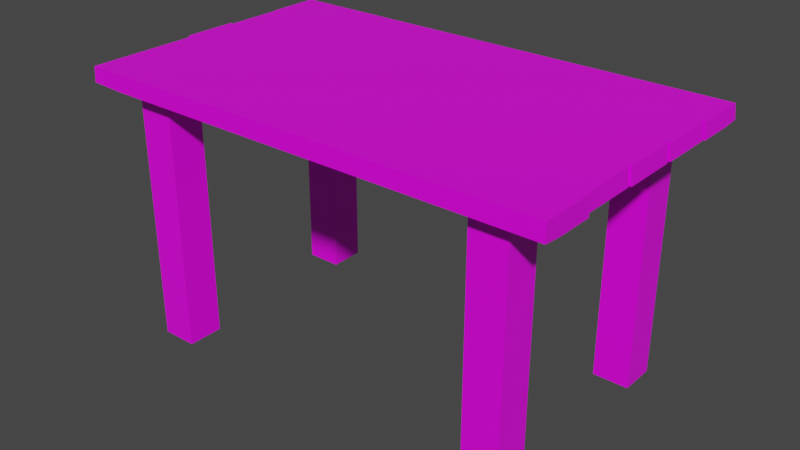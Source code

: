 # Source: Destruction_Model_Table.blend  (saved by Blender 2.83.18; exported with 4.5.12 LTS)
import bpy
from mathutils import Matrix  # noqa: F401  (used for matrix-valued properties, if any)

bpy.ops.wm.read_factory_settings(use_empty=True)
scene = bpy.context.scene
scene.name = 'Scene'

# ---- images (referenced by path relative to the original .blend; pixels are not part of the script)
import os
ASSET_DIR = os.environ.get("B2B_ASSET_DIR", "")  # directory of the original .blend (textures are referenced by path, not embedded)
HERE = os.path.dirname(os.path.abspath(__file__))  # packed textures are extracted next to this script under _unpacked/

def load_image(name, relpath, width, height, colorspace="sRGB"):
    """Load a texture the original file referenced (path relative to the .blend, or extracted next to this script)."""
    p = next((c for c in (os.path.join(HERE, relpath), os.path.join(ASSET_DIR, relpath)) if relpath and os.path.exists(c)), "")
    if p:
        img = bpy.data.images.load(p, check_existing=True)
        img.name = name
    else:  # same state as the original file: an image datablock whose file is absent (Cycles renders it pink)
        img = bpy.data.images.new(name, width, height)
        img.source = "FILE"
        img.filepath = "//" + (relpath or name)
    img.colorspace_settings.name = colorspace
    return img
img_destruction_table_texture_psd = load_image('Destruction_Table_Texture.psd', 'Destruction_Table_Texture.psd', 1024, 1024, 'sRGB')

# ---- materials (node trees are filled in below, after node groups)
mat_material = bpy.data.materials.new('Material')
mat_material.alpha_threshold = 0.0
mat_material.use_transparent_shadow = False
mat_material.line_color = (0.0, 0.0, 0.0, 1.0)

# ---- material node trees
mat_material.use_nodes = True; mat_material.node_tree.nodes.clear()
_N = mat_material.node_tree.nodes; _L = mat_material.node_tree.links
n0 = _N.new('ShaderNodeOutputMaterial'); n0.name = 'Material Output'; n0.location = (300, 300)
n1 = _N.new('ShaderNodeBsdfPrincipled'); n1.name = 'Principled BSDF'; n1.location = (10, 300)
n1.distribution = 'GGX'
n1.subsurface_method = 'BURLEY'
n1.inputs[2].default_value = 0.4
n1.inputs[3].default_value = 1.45
n1.inputs[27].default_value = (0.0, 0.0, 0.0, 1.0)
n1.inputs[28].default_value = 1.0
n2 = _N.new('ShaderNodeTexImage'); n2.name = 'Image Texture'; n2.location = (-280, 280)
n2.image = img_destruction_table_texture_psd
_L.new(n1.outputs[0], n0.inputs[0])
_L.new(n2.outputs[0], n1.inputs[0])
n0.is_active_output = True

# ---- world
world_world = bpy.data.worlds.new('World'); scene.world = world_world
world_world.use_nodes = True; world_world.node_tree.nodes.clear()
_N = world_world.node_tree.nodes; _L = world_world.node_tree.links
n0 = _N.new('ShaderNodeOutputWorld'); n0.name = 'World Output'; n0.location = (300, 300)
n1 = _N.new('ShaderNodeBackground'); n1.name = 'Background'; n1.location = (10, 300)
n1.inputs[0].default_value = (0.05088, 0.05088, 0.05088, 1.0)
_L.new(n1.outputs[0], n0.inputs[0])
n0.is_active_output = True
world_world.color = (0.05088, 0.05088, 0.05088)
world_world.use_sun_shadow = False
world_world.sun_shadow_jitter_overblur = 0.0

# ---- meshes
me_cube = bpy.data.meshes.new('Cube')
me_cube.from_pydata([(0.05, 0.05, 0.05), (0.05, 0.05, -0.05), (0.05, -0.05, 0.05), (0.05, -0.05, -0.05), (-0.05, 0.05, 0.05), (-0.05, 0.05, -0.05), (-0.05, -0.05, 0.05), (-0.05, -0.05, -0.05), (0.05, -0.05, 0.65), (-0.05, -0.05, 0.65), (0.05, 0.05, 0.65), (-0.05, 0.05, 0.65), (0.05, -0.05, 0.65), (-0.05, -0.05, 0.65), (0.05, 0.05, 0.65), (-0.05, 0.05, 0.65), (0.05, -0.05, 0.7), (-0.05, -0.05, 0.7), (0.05, 0.05, 0.7), (-0.05, 0.05, 0.7), (0.05, 0.05, 0.65), (0.05, -0.05, 0.65), (0.05, 0.05, 0.7), (0.05, -0.05, 0.7), (0.05, 0.05, 0.65), (0.05, -0.05, 0.65), (0.05, 0.05, 0.7), (0.05, -0.05, 0.7), (0.95, 0.05, 0.65), (0.95, -0.05, 0.65), (0.95, 0.05, 0.7), (0.95, -0.05, 0.7), (-0.1525, -0.05026, 0.6537), (-0.1525, 0.04974, 0.6537), (-0.15, -0.05, 0.7), (-0.15, 0.05, 0.7), (1.05, 0.05, 0.65), (1.05, -0.05, 0.65), (1.05, 0.05, 0.7), (1.05, -0.05, 0.7), (1.15, 0.05013, 0.6494), (1.15, -0.04987, 0.6494), (1.15, 0.05, 0.7), (1.15, -0.05, 0.7), (0.95, 0.05, 0.05), (0.95, -0.05, 0.05), (1.05, 0.05, 0.05), (1.05, -0.05, 0.05), (0.95, 0.05, -0.05), (0.95, -0.05, -0.05), (1.05, 0.05, -0.05), (1.05, -0.05, -0.05), (0.05122, -0.1017, 0.6543), (-0.04878, -0.1017, 0.6543), (0.05, -0.1, 0.7), (-0.05, -0.1, 0.7), (0.05, -0.1, 0.7), (0.05122, -0.1017, 0.6543), (0.95, -0.1, 0.7), (0.9512, -0.1017, 0.6543), (-0.1512, -0.102, 0.658), (-0.15, -0.1, 0.7), (1.05, -0.1, 0.7), (1.051, -0.1017, 0.6543), (1.15, -0.1, 0.7), (1.151, -0.1017, 0.6543), (-0.05, 0.05, 0.65), (0.05, 0.05, 0.65), (-0.05, 0.05, 0.7), (0.05, 0.05, 0.7), (0.05, 0.05, 0.7), (0.05, 0.05, 0.65), (0.95, 0.05, 0.7), (0.95, 0.05, 0.65), (-0.15, 0.05, 0.65), (-0.15, 0.05, 0.7), (1.05, 0.05, 0.7), (1.05, 0.05, 0.65), (1.15, 0.05, 0.7), (1.15, 0.05, 0.65), (-0.05, 0.05, 0.65), (0.05, 0.05, 0.65), (-0.05, 0.05, 0.7), (0.05, 0.05, 0.7), (0.05, 0.05, 0.7), (0.05, 0.05, 0.65), (0.95, 0.05, 0.7), (0.95, 0.05, 0.65), (-0.15, 0.05, 0.65), (-0.15, 0.05, 0.7), (1.05, 0.05, 0.7), (1.05, 0.05, 0.65), (1.15, 0.05, 0.7), (1.15, 0.05, 0.65), (-0.05, 0.055, 0.65), (0.05, 0.055, 0.65), (-0.05, 0.055, 0.7), (0.05, 0.055, 0.7), (0.05, 0.055, 0.7), (0.05, 0.055, 0.65), (0.95, 0.055, 0.7), (0.95, 0.055, 0.65), (-0.1514, 0.05485, 0.6521), (-0.15, 0.055, 0.7), (1.05, 0.055, 0.7), (1.05, 0.055, 0.65), (1.15, 0.055, 0.7), (1.153, 0.05499, 0.6556), (-0.05, 0.205, 0.65), (0.05, 0.205, 0.65), (-0.05, 0.205, 0.7), (0.05, 0.205, 0.7), (0.05, 0.205, 0.7), (0.05, 0.205, 0.65), (0.95, 0.205, 0.7), (0.95, 0.205, 0.65), (-0.1514, 0.2049, 0.6521), (-0.15, 0.205, 0.7), (1.05, 0.205, 0.7), (1.05, 0.205, 0.65), (1.15, 0.205, 0.7), (1.153, 0.205, 0.6556), (-0.05, 0.21, 0.65), (0.05, 0.21, 0.65), (-0.05, 0.21, 0.7), (0.05, 0.21, 0.7), (0.05, 0.21, 0.7), (0.05, 0.21, 0.65), (0.95, 0.21, 0.7), (0.95, 0.21, 0.65), (-0.1517, 0.2098, 0.6526), (-0.15, 0.21, 0.7), (1.05, 0.21, 0.7), (1.05, 0.21, 0.65), (1.15, 0.21, 0.7), (1.154, 0.211, 0.6558), (-0.05, 0.36, 0.65), (0.05, 0.36, 0.65), (-0.05, 0.36, 0.7), (0.05, 0.36, 0.7), (0.05, 0.36, 0.7), (0.05, 0.36, 0.65), (0.95, 0.36, 0.7), (0.95, 0.36, 0.65), (-0.1517, 0.3598, 0.6526), (-0.15, 0.36, 0.7), (1.05, 0.36, 0.7), (1.05, 0.36, 0.65), (1.15, 0.36, 0.7), (1.154, 0.361, 0.6558), (-0.05, 0.365, 0.65), (0.05, 0.365, 0.65), (-0.05, 0.365, 0.7), (0.05, 0.365, 0.7), (0.05, 0.365, 0.7), (0.05, 0.365, 0.65), (0.95, 0.365, 0.7), (0.95, 0.365, 0.65), (-0.1517, 0.3649, 0.6526), (-0.15, 0.365, 0.7), (1.05, 0.365, 0.7), (1.05, 0.365, 0.65), (1.15, 0.365, 0.7), (1.155, 0.3658, 0.6585), (-0.05, 0.515, 0.65), (0.05, 0.515, 0.65), (-0.05, 0.515, 0.7), (0.05, 0.515, 0.7), (0.05, 0.515, 0.7), (0.05, 0.515, 0.65), (0.95, 0.515, 0.7), (0.95, 0.515, 0.65), (-0.1517, 0.5149, 0.6526), (-0.15, 0.515, 0.7), (1.05, 0.515, 0.7), (1.05, 0.515, 0.65), (1.15, 0.515, 0.7), (1.155, 0.5158, 0.6585), (-0.05, 0.52, 0.65), (0.05, 0.52, 0.65), (-0.05, 0.52, 0.7), (0.05, 0.52, 0.7), (0.05, 0.52, 0.7), (0.05, 0.52, 0.65), (0.95, 0.52, 0.7), (0.95, 0.52, 0.65), (-0.1523, 0.5199, 0.6535), (-0.15, 0.52, 0.7), (1.05, 0.52, 0.7), (1.05, 0.52, 0.65), (1.15, 0.52, 0.7), (1.155, 0.5202, 0.6579), (-0.05, 0.62, 0.65), (0.05, 0.62, 0.65), (-0.05, 0.62, 0.7), (0.05, 0.62, 0.7), (0.05, 0.62, 0.7), (0.05, 0.62, 0.65), (0.95, 0.62, 0.7), (0.95, 0.62, 0.65), (-0.1523, 0.6199, 0.6535), (-0.15, 0.62, 0.7), (1.05, 0.62, 0.7), (1.05, 0.62, 0.65), (1.15, 0.62, 0.7), (1.155, 0.6202, 0.6579), (-0.05098, 0.6717, 0.6524), (0.04902, 0.6717, 0.6524), (-0.05, 0.67, 0.7), (0.05, 0.67, 0.7), (0.05, 0.67, 0.7), (0.04902, 0.6717, 0.6524), (0.95, 0.67, 0.7), (0.949, 0.6717, 0.6524), (-0.1533, 0.6716, 0.6559), (-0.15, 0.67, 0.7), (1.05, 0.67, 0.7), (1.049, 0.6717, 0.6524), (1.15, 0.67, 0.7), (1.154, 0.6719, 0.6603), (-0.05, 0.52, 0.05), (0.05, 0.52, 0.05), (-0.05, 0.62, 0.05), (0.05, 0.62, 0.05), (-0.05, 0.52, -0.05), (0.05, 0.52, -0.05), (-0.05, 0.62, -0.05), (0.05, 0.62, -0.05), (1.05, 0.52, 0.05), (0.95, 0.52, 0.05), (1.05, 0.62, 0.05), (0.95, 0.62, 0.05), (1.05, 0.52, -0.05), (0.95, 0.52, -0.05), (1.05, 0.62, -0.05), (0.95, 0.62, -0.05), (1.16, -0.05, 0.7), (1.16, -0.1, 0.7), (1.16, 0.05013, 0.6494), (1.16, -0.04987, 0.6494), (1.16, 0.05, 0.7), (1.161, -0.1017, 0.6543), (1.153, 0.055, 0.7), (1.156, 0.05499, 0.6556), (1.153, 0.205, 0.7), (1.156, 0.205, 0.6556), (1.16, 0.361, 0.6558), (1.16, 0.211, 0.6558), (1.156, 0.21, 0.7), (1.156, 0.36, 0.7), (1.158, 0.365, 0.7), (1.164, 0.3658, 0.6585), (1.158, 0.515, 0.7), (1.164, 0.5158, 0.6585), (1.162, 0.52, 0.7), (1.162, 0.62, 0.7), (1.167, 0.5202, 0.6579), (1.167, 0.6202, 0.6579), (1.162, 0.67, 0.7), (1.166, 0.6719, 0.6603), (-0.1611, 0.52, 0.7), (-0.1611, 0.62, 0.7), (-0.1635, 0.5199, 0.6535), (-0.1611, 0.67, 0.7), (-0.1635, 0.6199, 0.6535), (-0.1645, 0.6716, 0.6559), (-0.1597, 0.3649, 0.6526), (-0.158, 0.365, 0.7), (-0.1597, 0.5149, 0.6526), (-0.158, 0.515, 0.7), (-0.1697, 0.2098, 0.6526), (-0.1697, 0.3598, 0.6526), (-0.168, 0.21, 0.7), (-0.168, 0.36, 0.7), (-0.1577, 0.05485, 0.6521), (-0.1563, 0.055, 0.7), (-0.1577, 0.2049, 0.6521), (-0.1563, 0.205, 0.7), (-0.1589, -0.05026, 0.6537), (-0.1589, 0.04974, 0.6537), (-0.1565, -0.05, 0.7), (-0.1565, 0.05, 0.7), (-0.1577, -0.102, 0.658), (-0.1565, -0.1, 0.7), (0.04831, 0.03476, 0.6345), (0.05, -0.03815, 0.6345), (0.9483, 0.03476, 0.6345), (0.95, -0.03815, 0.6345), (-0.03647, 0.05002, 0.6393), (0.03166, 0.0502, 0.6395), (-0.03647, 0.05502, 0.6393), (0.03166, 0.0552, 0.6395), (-0.03647, 0.205, 0.6393), (0.03166, 0.2052, 0.6395), (-0.03647, 0.21, 0.6393), (0.03166, 0.2102, 0.6395), (-0.03647, 0.36, 0.6393), (0.03166, 0.3602, 0.6395), (0.03166, 0.3652, 0.6395), (-0.03647, 0.365, 0.6393), (-0.03647, 0.515, 0.6393), (0.03166, 0.5152, 0.6395), (-0.03647, 0.52, 0.6393), (0.03166, 0.5202, 0.6395), (0.9541, 0.5412, 0.6381), (0.05409, 0.5412, 0.6381), (0.9522, 0.5984, 0.6357), (0.05216, 0.5984, 0.6357), (1.039, 0.05081, 0.6332), (0.9659, 0.04971, 0.6352), (1.039, 0.2058, 0.6332), (1.039, 0.05581, 0.6332), (0.9659, 0.05471, 0.6352), (0.9659, 0.2047, 0.6352), (0.9659, 0.2097, 0.6352), (1.039, 0.2108, 0.6332), (1.039, 0.3608, 0.6332), (0.9659, 0.3597, 0.6352), (0.9659, 0.3647, 0.6352), (0.9659, 0.5147, 0.6352), (1.039, 0.3658, 0.6332), (1.039, 0.5158, 0.6332), (1.039, 0.5208, 0.6332), (0.9659, 0.5197, 0.6352)], [], [(0, 4, 11, 10), (3, 2, 6, 7), (7, 6, 4, 5), (5, 1, 3, 7), (1, 0, 2, 3), (5, 4, 0, 1), (9, 8, 12, 13), (6, 2, 8, 9), (4, 6, 9, 11), (2, 0, 10, 8), (38, 42, 78, 76), (10, 11, 15, 14), (8, 10, 14, 12), (11, 9, 13, 15), (18, 19, 17, 16), (16, 12, 21, 23), (35, 19, 68, 75), (17, 34, 61, 55), (23, 21, 25, 27), (12, 14, 20, 21), (14, 18, 22, 20), (18, 16, 23, 22), (26, 27, 31, 30), (22, 23, 27, 26), (20, 22, 26, 24), (21, 20, 24, 25), (30, 38, 76, 72), (26, 30, 72, 70), (28, 29, 287, 286), (16, 17, 55, 54), (34, 35, 281, 280), (17, 19, 35, 34), (13, 12, 52, 53), (15, 13, 32, 33), (15, 33, 74, 66), (29, 28, 44, 45), (41, 40, 238, 239), (30, 31, 39, 38), (40, 42, 240, 238), (37, 36, 40, 41), (12, 16, 54, 52), (38, 39, 43, 42), (47, 45, 49, 51), (37, 29, 45, 47), (36, 37, 47, 46), (28, 36, 46, 44), (49, 48, 50, 51), (46, 47, 51, 50), (44, 46, 50, 48), (45, 44, 48, 49), (53, 52, 54, 55), (56, 57, 59, 58), (53, 55, 61, 60), (58, 59, 63, 62), (62, 63, 65, 64), (25, 29, 59, 57), (29, 37, 63, 59), (32, 13, 53, 60), (37, 41, 65, 63), (39, 31, 58, 62), (43, 39, 62, 64), (27, 25, 57, 56), (61, 34, 280, 283), (31, 27, 56, 58), (77, 73, 87, 91), (72, 76, 90, 86), (71, 70, 84, 85), (69, 67, 81, 83), (75, 68, 82, 89), (28, 24, 71, 73), (36, 28, 73, 77), (40, 36, 77, 79), (14, 15, 66, 67), (19, 18, 69, 68), (24, 26, 70, 71), (33, 35, 75, 74), (18, 14, 67, 69), (42, 40, 79, 78), (92, 93, 107, 106), (84, 86, 100, 98), (175, 161, 320, 321), (86, 90, 104, 100), (85, 84, 98, 99), (70, 72, 86, 84), (78, 79, 93, 92), (73, 71, 85, 87), (67, 66, 80, 81), (76, 78, 92, 90), (74, 75, 89, 88), (68, 69, 83, 82), (79, 77, 91, 93), (66, 74, 88, 80), (137, 123, 295, 297), (101, 99, 113, 115), (107, 121, 245, 243), (98, 100, 114, 112), (147, 133, 315, 316), (87, 85, 99, 101), (165, 151, 298, 301), (90, 92, 106, 104), (88, 89, 103, 102), (82, 83, 97, 96), (93, 91, 105, 107), (80, 88, 102, 94), (89, 82, 96, 103), (83, 81, 95, 97), (110, 111, 125, 124), (116, 117, 131, 130), (118, 120, 134, 132), (80, 94, 290, 288), (115, 113, 127, 129), (104, 106, 120, 118), (116, 102, 274, 276), (96, 97, 111, 110), (107, 105, 119, 121), (94, 102, 116, 108), (103, 96, 110, 117), (97, 95, 109, 111), (99, 98, 112, 113), (100, 104, 118, 114), (127, 126, 140, 141), (125, 123, 137, 139), (131, 124, 138, 145), (122, 130, 144, 136), (135, 133, 147, 149), (121, 119, 133, 135), (108, 116, 130, 122), (117, 110, 124, 131), (111, 109, 123, 125), (113, 112, 126, 127), (114, 118, 132, 128), (161, 147, 316, 320), (112, 114, 128, 126), (120, 121, 135, 134), (140, 142, 156, 154), (91, 87, 309, 308), (142, 146, 160, 156), (141, 140, 154, 155), (139, 137, 151, 153), (128, 132, 146, 142), (129, 143, 317, 314), (126, 128, 142, 140), (134, 135, 247, 248), (129, 127, 141, 143), (150, 164, 300, 299), (132, 134, 148, 146), (145, 144, 271, 273), (124, 125, 139, 138), (157, 155, 169, 171), (177, 176, 252, 253), (154, 156, 170, 168), (143, 157, 318, 317), (156, 160, 174, 170), (148, 149, 163, 162), (143, 141, 155, 157), (123, 109, 293, 295), (146, 148, 162, 160), (144, 145, 159, 158), (138, 139, 153, 152), (149, 147, 161, 163), (136, 144, 158, 150), (145, 138, 152, 159), (174, 176, 190, 188), (151, 137, 297, 298), (171, 169, 183, 185), (176, 177, 191, 190), (168, 170, 184, 182), (109, 95, 291, 293), (160, 162, 176, 174), (172, 158, 266, 268), (152, 153, 167, 166), (163, 161, 175, 177), (150, 158, 172, 164), (159, 152, 166, 173), (153, 151, 165, 167), (155, 154, 168, 169), (178, 186, 200, 192), (191, 189, 203, 205), (180, 181, 195, 194), (186, 187, 260, 262), (188, 190, 204, 202), (172, 173, 187, 186), (166, 167, 181, 180), (177, 175, 189, 191), (164, 172, 186, 178), (173, 166, 180, 187), (167, 165, 179, 181), (169, 168, 182, 183), (170, 174, 188, 184), (133, 119, 310, 315), (203, 199, 213, 217), (198, 202, 216, 212), (197, 196, 210, 211), (195, 193, 207, 209), (201, 194, 208, 215), (187, 180, 194, 201), (181, 179, 193, 195), (183, 182, 196, 197), (184, 188, 202, 198), (199, 203, 230, 231), (182, 184, 198, 196), (219, 218, 258, 259), (197, 199, 306, 307), (192, 193, 223, 222), (207, 206, 208, 209), (208, 206, 214, 215), (213, 212, 216, 217), (211, 210, 212, 213), (217, 216, 218, 219), (196, 198, 212, 210), (218, 204, 255, 258), (199, 197, 211, 213), (193, 192, 206, 207), (202, 204, 218, 216), (200, 186, 262, 264), (194, 195, 209, 208), (205, 203, 217, 219), (192, 200, 214, 206), (223, 221, 225, 227), (178, 192, 222, 220), (179, 178, 220, 221), (193, 179, 221, 223), (225, 224, 226, 227), (222, 223, 227, 226), (220, 222, 226, 224), (221, 220, 224, 225), (228, 229, 233, 232), (203, 189, 228, 230), (189, 185, 229, 228), (185, 199, 231, 229), (232, 233, 235, 234), (229, 231, 235, 233), (231, 230, 234, 235), (230, 228, 232, 234), (239, 236, 237, 241), (239, 238, 240, 236), (64, 65, 241, 237), (43, 64, 237, 236), (42, 43, 236, 240), (65, 41, 239, 241), (242, 243, 245, 244), (121, 120, 244, 245), (106, 107, 243, 242), (120, 106, 242, 244), (248, 247, 246, 249), (148, 134, 248, 249), (149, 148, 249, 246), (135, 149, 246, 247), (250, 251, 253, 252), (162, 163, 251, 250), (163, 177, 253, 251), (176, 162, 250, 252), (254, 256, 257, 255), (255, 257, 259, 258), (204, 190, 254, 255), (191, 205, 257, 256), (205, 219, 259, 257), (190, 191, 256, 254), (262, 260, 261, 264), (264, 261, 263, 265), (214, 200, 264, 265), (187, 201, 261, 260), (201, 215, 263, 261), (215, 214, 265, 263), (266, 267, 269, 268), (173, 172, 268, 269), (158, 159, 267, 266), (159, 173, 269, 267), (270, 272, 273, 271), (131, 145, 273, 272), (130, 131, 272, 270), (144, 130, 270, 271), (274, 275, 277, 276), (117, 116, 276, 277), (102, 103, 275, 274), (103, 117, 277, 275), (279, 278, 280, 281), (280, 278, 282, 283), (60, 61, 283, 282), (35, 33, 279, 281), (33, 32, 278, 279), (32, 60, 282, 278), (285, 284, 286, 287), (29, 25, 285, 287), (25, 24, 284, 285), (24, 28, 286, 284), (291, 290, 292, 293), (289, 288, 290, 291), (293, 292, 294, 295), (295, 294, 296, 297), (297, 296, 299, 298), (301, 300, 302, 303), (298, 299, 300, 301), (108, 122, 294, 292), (95, 81, 289, 291), (81, 80, 288, 289), (136, 150, 299, 296), (164, 178, 302, 300), (179, 165, 301, 303), (94, 108, 292, 290), (122, 136, 296, 294), (178, 179, 303, 302), (304, 305, 307, 306), (199, 185, 304, 306), (183, 197, 307, 305), (185, 183, 305, 304), (308, 309, 312, 311), (311, 312, 313, 310), (310, 313, 314, 315), (316, 317, 318, 320), (315, 314, 317, 316), (320, 318, 319, 321), (321, 319, 323, 322), (171, 185, 323, 319), (189, 175, 321, 322), (157, 171, 319, 318), (87, 101, 312, 309), (185, 189, 322, 323), (115, 129, 314, 313), (101, 115, 313, 312), (105, 91, 308, 311), (119, 105, 311, 310)])
_uv = me_cube.uv_layers.new(name='UVMap')
_uv.uv.foreach_set('vector', [0.6605, 0.3187, 0.6101, 0.3187, 0.6101, 0.01658, 0.6605, 0.01658, 0.661, 0.4635, 0.6106, 0.4635, 0.6106, 0.4132, 0.661, 0.4132, 0.6606, 0.4132, 0.6606, 0.4635, 0.6102, 0.4635, 0.6102, 0.4132, 0.6104, 0.4116, 0.6608, 0.4116, 0.6608, 0.462, 0.6104, 0.462, 0.6595, 0.4623, 0.6092, 0.4623, 0.6092, 0.4119, 0.6595, 0.4119, 0.6591, 0.4119, 0.6591, 0.4623, 0.6088, 0.4623, 0.6088, 0.4119, 0.8446, 0.7731, 0.8446, 0.8226, 0.8438, 0.8226, 0.8438, 0.7731, 0.6595, 0.3196, 0.6091, 0.3196, 0.6091, 0.01756, 0.6595, 0.01756, 0.6605, 0.3177, 0.6101, 0.3177, 0.6101, 0.01562, 0.6605, 0.01562, 0.6604, 0.3206, 0.6101, 0.3206, 0.6101, 0.01854, 0.6604, 0.01854, 0.05507, 1.001, 0.005517, 1.001, 0.005517, 1.0, 0.05507, 1.0, 0.8438, 0.9264, 0.8438, 0.8769, 0.8446, 0.8769, 0.8446, 0.9264, 0.8446, 0.7212, 0.8446, 0.7707, 0.8438, 0.7707, 0.8438, 0.7212, 0.8438, 0.8745, 0.8438, 0.825, 0.8446, 0.825, 0.8446, 0.8745, 0.6581, 0.9006, 0.6581, 0.8502, 0.7085, 0.8502, 0.7085, 0.9006, 0.3155, 0.9727, 0.3155, 0.9974, 0.3151, 0.9974, 0.3151, 0.9727, 0.8446, 0.4618, 0.8446, 0.5113, 0.8438, 0.5113, 0.8438, 0.4618, 0.2163, 0.9727, 0.2666, 0.9727, 0.2666, 0.9979, 0.2163, 0.9979, 0.9995, 0.6754, 0.9995, 0.7002, 0.9991, 0.7002, 0.9991, 0.6754, 0.8446, 0.6693, 0.8446, 0.7188, 0.8438, 0.7188, 0.8438, 0.6693, 0.7374, 0.9578, 0.7374, 0.933, 0.7379, 0.933, 0.7379, 0.9578, 1.001, 0.7609, 0.9518, 0.7609, 0.9518, 0.76, 1.001, 0.76, 0.461, 0.005304, 0.5113, 0.005304, 0.5113, 0.4584, 0.461, 0.4584, 0.1596, 1.001, 0.1101, 1.001, 0.1101, 1.0, 0.1596, 1.0, 0.9771, 0.5113, 0.9771, 0.4865, 0.9775, 0.4865, 0.9775, 0.5113, 0.901, 0.9167, 0.901, 0.9663, 0.9002, 0.9663, 0.9002, 0.9167, 0.1078, 1.001, 0.05821, 1.001, 0.05821, 1.0, 0.1078, 1.0, 0.4515, 0.8649, 0.005517, 0.8649, 0.005517, 0.8572, 0.4515, 0.8572, 0.7766, 0.9183, 0.7766, 0.9687, 0.7688, 0.9627, 0.7687, 0.926, 0.05821, 0.9727, 0.1086, 0.9727, 0.1086, 0.9979, 0.05821, 0.9979, 0.479, 0.9933, 0.4286, 0.9933, 0.4286, 0.9901, 0.479, 0.9901, 0.2666, 0.9176, 0.2163, 0.9176, 0.2163, 0.8673, 0.2666, 0.8673, 0.929, 0.3676, 0.929, 0.3173, 0.9551, 0.3167, 0.9551, 0.367, 0.7154, 0.7722, 0.7657, 0.7724, 0.7657, 0.824, 0.7154, 0.8239, 0.4586, 0.6811, 0.4586, 0.7237, 0.4571, 0.7226, 0.4579, 0.681, 0.6091, 0.0166, 0.6594, 0.0166, 0.6594, 0.3187, 0.6091, 0.3187, 0.9968, 0.8263, 0.9968, 0.8766, 0.9917, 0.8766, 0.9917, 0.8263, 0.4538, 0.8572, 0.5041, 0.8572, 0.5041, 0.9075, 0.4538, 0.9075, 0.9888, 0.2181, 0.9888, 0.2436, 0.9838, 0.2436, 0.9838, 0.2181, 0.9748, 0.4628, 0.9748, 0.5132, 0.9245, 0.5132, 0.9245, 0.4629, 0.269, 0.9727, 0.2942, 0.9727, 0.2942, 0.9979, 0.2711, 0.9987, 0.5527, 0.8277, 0.6031, 0.8277, 0.6031, 0.8781, 0.5527, 0.8781, 0.6086, 0.4613, 0.6086, 0.4109, 0.6589, 0.4109, 0.6589, 0.4613, 0.6091, 0.01756, 0.6594, 0.01756, 0.6594, 0.3196, 0.6091, 0.3196, 0.6101, 0.01758, 0.6604, 0.01758, 0.6604, 0.3197, 0.6101, 0.3197, 0.6091, 0.0166, 0.6595, 0.0166, 0.6595, 0.3187, 0.6091, 0.3187, 0.6606, 0.4117, 0.6606, 0.462, 0.6102, 0.462, 0.6102, 0.4117, 0.6084, 0.4623, 0.6084, 0.4119, 0.6587, 0.4119, 0.6587, 0.4623, 0.6586, 0.4117, 0.6586, 0.4621, 0.6083, 0.4621, 0.6083, 0.4117, 0.6605, 0.4118, 0.6605, 0.4621, 0.6101, 0.4621, 0.6101, 0.4118, 0.9793, 0.05875, 0.9793, 0.1091, 0.9562, 0.1085, 0.9562, 0.05813, 0.5137, 0.4616, 0.5367, 0.4622, 0.5367, 0.9154, 0.5137, 0.9148, 0.3744, 0.9957, 0.3757, 0.9727, 0.426, 0.9742, 0.426, 0.9954, 0.9562, 0.1648, 0.9793, 0.1654, 0.9793, 0.2157, 0.9562, 0.2151, 0.9562, 0.1114, 0.9793, 0.1121, 0.9793, 0.1624, 0.9562, 0.1618, 0.8474, 0.459, 0.8474, 0.00592, 0.8735, 0.005304, 0.8735, 0.4584, 0.929, 0.3143, 0.929, 0.264, 0.9551, 0.2633, 0.9551, 0.3137, 0.7863, 0.9009, 0.7863, 0.8492, 0.8125, 0.8488, 0.8125, 0.9004, 0.9508, 0.828, 0.9508, 0.8782, 0.9245, 0.8789, 0.9246, 0.8286, 0.6054, 0.9556, 0.6558, 0.9556, 0.6558, 0.9808, 0.6054, 0.9808, 0.7789, 0.971, 0.8293, 0.971, 0.8293, 0.9962, 0.7789, 0.9962, 0.372, 0.9987, 0.3469, 0.9987, 0.349, 0.9727, 0.372, 0.9735, 0.2942, 0.8269, 0.269, 0.8269, 0.269, 0.8236, 0.2942, 0.8236, 0.005517, 0.8296, 0.4586, 0.8296, 0.4586, 0.8548, 0.005517, 0.8548, 0.9043, 0.9998, 0.9538, 0.9998, 0.9538, 1.001, 0.9043, 1.001, 0.7626, 1.001, 0.7131, 1.001, 0.7131, 1.0, 0.7626, 1.0, 0.5245, 0.9425, 0.5245, 0.9177, 0.5249, 0.9177, 0.5249, 0.9425, 0.7379, 0.9601, 0.7379, 0.9849, 0.7374, 0.9849, 0.7374, 0.9601, 0.8446, 0.5136, 0.8446, 0.5632, 0.8438, 0.5632, 0.8438, 0.5136, 0.9266, 0.005304, 0.9266, 0.4512, 0.9189, 0.4512, 0.9189, 0.005304, 0.8438, 0.667, 0.8438, 0.6174, 0.8446, 0.6174, 0.8446, 0.667, 0.5245, 0.9665, 0.5245, 0.9448, 0.5249, 0.9448, 0.5249, 0.9665, 0.7122, 0.9516, 0.7122, 0.9021, 0.713, 0.9021, 0.713, 0.9516, 0.162, 1.0, 0.2115, 1.0, 0.2115, 1.001, 0.162, 1.001, 0.9774, 0.3661, 0.9774, 0.3414, 0.9778, 0.3414, 0.9778, 0.3661, 0.8126, 0.6865, 0.8133, 0.6661, 0.8137, 0.6661, 0.8137, 0.6881, 0.8437, 0.9536, 0.8437, 0.9784, 0.8433, 0.9784, 0.8433, 0.9536, 0.2977, 0.7503, 0.2977, 0.7605, 0.2976, 0.7604, 0.2976, 0.7503, 0.7665, 0.2112, 0.7665, 0.2364, 0.7634, 0.2336, 0.7639, 0.2112, 0.765, 0.01711, 0.765, 0.2728, 0.7605, 0.2728, 0.7605, 0.01714, 0.698, 0.3547, 0.698, 0.2792, 0.708, 0.2796, 0.708, 0.3551, 0.7719, 0.1857, 0.7719, 0.236, 0.7694, 0.236, 0.7694, 0.1857, 0.9975, 0.1612, 0.9975, 0.136, 1.0, 0.136, 1.0, 0.1612, 0.9121, 0.4628, 0.9121, 0.9087, 0.9043, 0.9087, 0.9043, 0.4628, 0.9006, 0.9686, 0.9006, 0.9934, 0.9002, 0.9934, 0.9002, 0.9686, 0.9222, 0.4628, 0.9222, 0.9087, 0.9144, 0.9087, 0.9144, 0.4628, 0.7122, 0.8997, 0.7122, 0.8502, 0.713, 0.8502, 0.713, 0.8997, 0.8134, 0.6142, 0.8134, 0.6637, 0.8126, 0.6637, 0.8126, 0.6142, 0.9891, 0.4479, 0.9891, 0.4231, 0.9895, 0.4231, 0.9895, 0.4479, 0.2139, 1.0, 0.2634, 1.0, 0.2634, 1.001, 0.2139, 1.001, 0.4571, 0.7756, 0.4571, 0.726, 0.458, 0.726, 0.458, 0.7756, 0.8438, 0.6151, 0.8438, 0.5655, 0.8446, 0.5655, 0.8446, 0.6151, 0.6968, 0.2565, 0.6968, 0.181, 0.7074, 0.1811, 0.7074, 0.2566, 0.005517, 0.3946, 0.4586, 0.3946, 0.4586, 0.4702, 0.005517, 0.4702, 0.9798, 0.9926, 0.9043, 0.9926, 0.9043, 0.9912, 0.9798, 0.9912, 0.4586, 0.2366, 0.005517, 0.2366, 0.005517, 0.161, 0.4586, 0.161, 0.6958, 0.423, 0.6958, 0.3475, 0.7059, 0.3479, 0.7059, 0.4234, 0.7741, 0.2728, 0.7741, 0.01714, 0.7786, 0.01711, 0.7786, 0.2728, 0.6955, 0.28, 0.6955, 0.2045, 0.7062, 0.2046, 0.7062, 0.2801, 0.7767, 0.06021, 0.7767, 0.1106, 0.7742, 0.1106, 0.7742, 0.06021, 0.7501, 0.1234, 0.7501, 0.1485, 0.7476, 0.1485, 0.7475, 0.1244, 0.7786, 0.1938, 0.7786, 0.1435, 0.7811, 0.1435, 0.7811, 0.1938, 0.7458, 0.2233, 0.7469, 0.1729, 0.7494, 0.173, 0.7494, 0.2252, 0.7799, 0.2322, 0.7798, 0.1819, 0.7824, 0.1812, 0.7824, 0.2322, 0.7743, 0.2441, 0.7743, 0.1937, 0.7768, 0.1937, 0.7768, 0.2441, 1.0, 0.1635, 1.0, 0.1887, 0.9975, 0.1887, 0.9975, 0.1635, 0.8031, 0.1601, 0.7528, 0.1601, 0.7528, 0.1576, 0.8031, 0.1576, 0.7801, 0.1504, 0.7801, 0.1745, 0.7776, 0.1745, 0.7776, 0.1506, 0.8035, 0.1245, 0.7531, 0.1245, 0.7531, 0.122, 0.8035, 0.122, 0.7056, 0.474, 0.7081, 0.474, 0.7081, 0.4827, 0.7056, 0.4827, 0.7673, 0.2728, 0.7673, 0.01714, 0.7718, 0.01711, 0.7718, 0.2728, 0.7061, 0.7196, 0.7061, 0.7699, 0.6306, 0.7699, 0.6306, 0.7196, 0.9902, 0.9568, 0.9902, 0.8813, 0.9934, 0.8813, 0.9934, 0.9568, 0.4548, 0.681, 0.4548, 0.7314, 0.3792, 0.7314, 0.3792, 0.681, 0.4314, 0.6007, 0.3792, 0.6007, 0.3792, 0.5252, 0.4314, 0.5252, 0.3246, 0.6037, 0.3756, 0.6036, 0.3756, 0.6791, 0.3246, 0.6792, 0.6283, 0.7196, 0.6283, 0.7699, 0.5527, 0.7699, 0.5527, 0.7196, 0.7336, 0.9556, 0.7336, 0.9808, 0.6581, 0.9808, 0.6581, 0.9556, 0.5041, 0.9625, 0.5041, 0.9877, 0.4286, 0.9877, 0.4286, 0.9625, 0.3756, 0.6815, 0.3756, 0.7319, 0.3001, 0.7319, 0.3001, 0.6815, 0.6031, 0.9331, 0.6031, 0.9583, 0.5276, 0.9583, 0.5276, 0.9331, 0.4548, 0.7864, 0.4548, 0.8116, 0.3792, 0.8116, 0.3792, 0.7864, 0.6283, 0.6669, 0.6283, 0.7172, 0.5527, 0.7172, 0.5527, 0.6669, 0.4305, 0.6786, 0.3792, 0.6787, 0.3792, 0.6032, 0.4305, 0.6031, 0.3246, 0.5257, 0.3769, 0.5252, 0.3769, 0.6007, 0.3246, 0.6013, 0.7569, 0.1822, 0.8091, 0.1823, 0.8091, 0.1848, 0.7568, 0.1853, 0.7705, 0.1255, 0.7705, 0.07446, 0.773, 0.07431, 0.773, 0.1255, 0.7957, 0.2126, 0.7454, 0.2126, 0.7454, 0.2101, 0.7957, 0.2101, 1.0, 0.2186, 1.0, 0.2437, 0.9975, 0.2437, 0.9975, 0.2186, 0.9974, 0.4488, 0.9974, 0.4236, 0.9999, 0.4236, 0.9999, 0.4488, 0.8105, 0.1879, 0.7602, 0.1879, 0.7602, 0.1854, 0.8105, 0.1854, 0.7275, 0.4189, 0.725, 0.419, 0.725, 0.4089, 0.7275, 0.4088, 0.7944, 0.06475, 0.7944, 0.3204, 0.7899, 0.3204, 0.7899, 0.06479, 0.8113, 0.2334, 0.7888, 0.2334, 0.7889, 0.2304, 0.8113, 0.2309, 0.7831, 0.3204, 0.7831, 0.06479, 0.7876, 0.06475, 0.7876, 0.3204, 0.7816, 0.8503, 0.7816, 0.9006, 0.7741, 0.8926, 0.7731, 0.8557, 0.8076, 0.1533, 0.7572, 0.1533, 0.7572, 0.1508, 0.8076, 0.1508, 0.9975, 0.5157, 0.9975, 0.4905, 1.0, 0.4905, 1.0, 0.5157, 1.0, 0.191, 1.0, 0.2162, 0.9975, 0.2162, 0.9975, 0.191, 0.6306, 0.6645, 0.6306, 0.6142, 0.7061, 0.6142, 0.7061, 0.6645, 0.694, 0.2599, 0.694, 0.3354, 0.6831, 0.3352, 0.6831, 0.2597, 0.4586, 0.1587, 0.005517, 0.1587, 0.005517, 0.08317, 0.4586, 0.08317, 0.9969, 0.6179, 0.9969, 0.5956, 1.0, 0.5953, 1.0, 0.6177, 0.005517, 0.3168, 0.4586, 0.3168, 0.4586, 0.3923, 0.005517, 0.3923, 0.7085, 0.28, 0.7085, 0.2045, 0.7172, 0.2045, 0.7172, 0.28, 0.5527, 0.6645, 0.5527, 0.6142, 0.6283, 0.6142, 0.6283, 0.6645, 0.9518, 0.7528, 0.9518, 0.7289, 0.9608, 0.7286, 0.9608, 0.7525, 0.6306, 0.7172, 0.6306, 0.6669, 0.7061, 0.6669, 0.7061, 0.7172, 0.005517, 0.005304, 0.4586, 0.005304, 0.4586, 0.08082, 0.005517, 0.08082, 0.3072, 0.9732, 0.3072, 0.9943, 0.303, 0.9937, 0.303, 0.9727, 0.4586, 0.3144, 0.005517, 0.3144, 0.005517, 0.2389, 0.4586, 0.2389, 0.6879, 0.3378, 0.6904, 0.3377, 0.6904, 0.3487, 0.6879, 0.3487, 0.4548, 0.7337, 0.4548, 0.7841, 0.3792, 0.7841, 0.3792, 0.7337, 0.7817, 0.1798, 0.7817, 0.2021, 0.7791, 0.2009, 0.7792, 0.1798, 0.777, 0.3131, 0.777, 0.0574, 0.7815, 0.05737, 0.7815, 0.313, 0.7081, 0.4194, 0.7056, 0.4195, 0.7056, 0.4088, 0.7081, 0.4088, 0.8012, 0.1371, 0.7508, 0.1371, 0.7508, 0.1346, 0.8012, 0.1346, 0.774, 0.1067, 0.774, 0.08286, 0.7766, 0.08285, 0.7766, 0.1067, 0.7743, 0.2026, 0.7743, 0.1522, 0.7768, 0.1522, 0.7768, 0.2026, 0.7846, 0.1613, 0.7848, 0.109, 0.7873, 0.109, 0.7873, 0.1623, 0.7719, 0.1321, 0.7719, 0.1833, 0.7694, 0.1833, 0.7694, 0.1321, 0.802, 0.2041, 0.7516, 0.2041, 0.7516, 0.2016, 0.802, 0.2016, 0.8031, 0.1552, 0.7528, 0.1552, 0.7528, 0.1527, 0.8031, 0.1527, 0.6997, 0.4192, 0.6972, 0.4192, 0.6972, 0.4086, 0.6997, 0.4085, 0.7763, 0.3204, 0.7763, 0.06479, 0.7808, 0.06475, 0.7808, 0.3204, 0.7587, 0.2562, 0.759, 0.2351, 0.7612, 0.2348, 0.7612, 0.2562, 0.7582, 0.01711, 0.7582, 0.2728, 0.7537, 0.2728, 0.7537, 0.01714, 0.6959, 0.4624, 0.6959, 0.3869, 0.7065, 0.387, 0.7065, 0.4625, 0.784, 0.6669, 0.784, 0.7172, 0.7085, 0.7172, 0.7085, 0.6669, 0.3001, 0.8192, 0.3756, 0.8192, 0.3756, 0.8232, 0.3001, 0.8232, 0.784, 0.6142, 0.784, 0.6645, 0.7085, 0.6645, 0.7085, 0.6142, 0.269, 0.5256, 0.3222, 0.5252, 0.3222, 0.6007, 0.269, 0.6011, 0.269, 0.6035, 0.3202, 0.6035, 0.3202, 0.679, 0.269, 0.6791, 0.784, 0.7196, 0.784, 0.7699, 0.7085, 0.7699, 0.7085, 0.7196, 0.6031, 0.9606, 0.6031, 0.9858, 0.5276, 0.9858, 0.5276, 0.9606, 0.9798, 0.9637, 0.9798, 0.9889, 0.9043, 0.9889, 0.9043, 0.9637, 0.7657, 0.8264, 0.7657, 0.878, 0.7154, 0.8779, 0.7154, 0.8263, 0.6031, 0.7723, 0.6031, 0.8254, 0.5527, 0.8253, 0.5527, 0.7722, 0.1613, 0.9176, 0.1109, 0.9176, 0.1109, 0.8673, 0.1613, 0.8673, 0.9632, 0.752, 0.9632, 0.7286, 0.9688, 0.7289, 0.9688, 0.7523, 0.05586, 0.9176, 0.005517, 0.9176, 0.005517, 0.8673, 0.05586, 0.8673, 0.7704, 0.1141, 0.7704, 0.138, 0.7679, 0.138, 0.7679, 0.1146, 0.8078, 0.1768, 0.7574, 0.1768, 0.7574, 0.1743, 0.8078, 0.1743, 0.7942, 0.08787, 0.7942, 0.1411, 0.7917, 0.1411, 0.792, 0.08806, 0.7799, 0.2861, 0.7799, 0.2349, 0.7824, 0.2346, 0.7824, 0.2861, 0.8089, 0.1191, 0.7585, 0.1191, 0.7585, 0.1166, 0.8089, 0.1166, 0.9999, 0.3961, 0.9999, 0.4213, 0.9974, 0.4213, 0.9974, 0.3961, 0.9974, 0.37, 0.9974, 0.3449, 0.9999, 0.3449, 0.9999, 0.37, 0.8071, 0.1902, 0.7568, 0.1902, 0.7568, 0.1876, 0.8071, 0.1876, 0.7227, 0.4189, 0.7201, 0.419, 0.7201, 0.4089, 0.7227, 0.4088, 0.9551, 0.37, 0.9551, 0.4203, 0.929, 0.4208, 0.929, 0.3705, 0.9793, 0.4483, 0.929, 0.4483, 0.929, 0.4231, 0.9793, 0.4231, 0.9562, 0.2181, 0.9814, 0.2181, 0.9814, 0.2432, 0.9574, 0.2441, 0.7654, 0.9875, 0.7402, 0.9875, 0.7414, 0.9615, 0.7654, 0.9624, 0.2139, 0.9979, 0.1636, 0.9979, 0.1636, 0.9727, 0.2139, 0.9727, 0.1086, 0.9176, 0.05821, 0.9176, 0.05821, 0.8673, 0.1086, 0.8673, 0.8977, 0.9701, 0.8977, 0.9952, 0.8474, 0.9952, 0.8474, 0.9701, 0.9749, 0.8813, 0.9749, 0.9064, 0.9245, 0.9064, 0.9245, 0.8813, 0.6558, 0.9006, 0.6054, 0.9006, 0.6054, 0.8502, 0.6558, 0.8502, 0.6086, 0.01717, 0.6589, 0.01717, 0.6589, 0.3193, 0.6086, 0.3193, 0.4586, 0.5229, 0.005517, 0.5229, 0.005517, 0.4725, 0.4586, 0.4725, 0.7705, 0.9911, 0.7705, 0.971, 0.7766, 0.9716, 0.7766, 0.9918, 0.7054, 0.01533, 0.7054, 0.4685, 0.6924, 0.4695, 0.6924, 0.01641, 0.6075, 0.01912, 0.6578, 0.01912, 0.6578, 0.3212, 0.6075, 0.3212, 0.9758, 0.6759, 0.9758, 0.7263, 0.9518, 0.7258, 0.9518, 0.6754, 0.9518, 0.6219, 0.9758, 0.6215, 0.9758, 0.6731, 0.9535, 0.6722, 0.977, 0.8244, 0.953, 0.824, 0.953, 0.7736, 0.977, 0.7741, 0.8474, 0.4614, 0.8714, 0.4619, 0.8714, 0.915, 0.8474, 0.9145, 0.451, 0.9203, 0.4271, 0.918, 0.4309, 0.8678, 0.451, 0.8673, 0.901, 0.4613, 0.901, 0.9144, 0.8759, 0.9144, 0.8759, 0.4613, 0.269, 0.8151, 0.2942, 0.8151, 0.2942, 0.8213, 0.269, 0.8213, 0.8759, 0.4589, 0.8759, 0.005798, 0.9019, 0.005304, 0.9019, 0.4584, 0.9779, 0.5156, 0.9779, 0.5659, 0.9518, 0.5664, 0.9518, 0.5161, 0.05586, 0.9979, 0.005517, 0.9979, 0.005517, 0.9727, 0.05586, 0.9727, 0.6054, 0.9831, 0.6558, 0.9831, 0.6558, 0.9887, 0.6054, 0.9887, 0.1613, 0.9979, 0.1109, 0.9979, 0.1109, 0.9727, 0.1613, 0.9727, 0.2951, 0.7594, 0.2951, 0.8124, 0.269, 0.8128, 0.269, 0.7597, 0.9506, 0.7736, 0.9506, 0.8252, 0.9245, 0.8257, 0.9245, 0.7741, 0.6105, 0.4109, 0.6609, 0.4109, 0.6609, 0.4612, 0.6105, 0.4612, 0.6076, 0.01815, 0.6579, 0.01815, 0.6579, 0.3202, 0.6076, 0.3202, 0.6085, 0.01912, 0.6589, 0.01912, 0.6589, 0.3212, 0.6085, 0.3212, 0.6072, 0.01825, 0.6576, 0.01825, 0.6576, 0.3203, 0.6072, 0.3203, 0.6106, 0.4115, 0.6609, 0.4115, 0.6609, 0.4619, 0.6106, 0.4619, 0.6607, 0.4109, 0.6607, 0.4612, 0.6103, 0.4612, 0.6103, 0.4109, 0.6086, 0.4119, 0.6589, 0.4119, 0.6589, 0.4623, 0.6086, 0.4623, 0.6086, 0.4119, 0.6589, 0.4119, 0.6589, 0.4623, 0.6086, 0.4623, 0.6085, 0.4117, 0.6589, 0.4117, 0.6589, 0.462, 0.6085, 0.462, 0.609, 0.01854, 0.6594, 0.01854, 0.6594, 0.3206, 0.609, 0.3206, 0.609, 0.01758, 0.6594, 0.01758, 0.6594, 0.3197, 0.609, 0.3197, 0.6075, 0.01815, 0.6578, 0.01815, 0.6578, 0.3202, 0.6075, 0.3202, 0.6083, 0.4109, 0.6587, 0.4109, 0.6587, 0.4613, 0.6083, 0.4613, 0.6083, 0.4119, 0.6587, 0.4119, 0.6587, 0.4623, 0.6083, 0.4623, 0.6595, 0.4613, 0.6092, 0.4613, 0.6092, 0.4109, 0.6595, 0.4109, 0.6088, 0.4109, 0.6591, 0.4109, 0.6591, 0.4613, 0.6088, 0.4613, 0.7402, 0.933, 0.7657, 0.9331, 0.7657, 0.9583, 0.7427, 0.9591, 0.9518, 0.6191, 0.9518, 0.5688, 0.9773, 0.5688, 0.9773, 0.6192, 0.9906, 0.9869, 0.9906, 0.9639, 0.9957, 0.9637, 0.9957, 0.9868, 0.4319, 0.8205, 0.4571, 0.8205, 0.4571, 0.8256, 0.4319, 0.8256, 0.6581, 0.9886, 0.7085, 0.9886, 0.7085, 0.9936, 0.6581, 0.9936, 0.9817, 0.4494, 0.9817, 0.4231, 0.9867, 0.4233, 0.9867, 0.4495, 0.4337, 0.6032, 0.4562, 0.6032, 0.4562, 0.6787, 0.4337, 0.6787, 0.4571, 0.8004, 0.4571, 0.7779, 0.4585, 0.778, 0.4585, 0.8005, 0.8433, 0.9513, 0.8433, 0.9289, 0.8446, 0.9287, 0.8446, 0.9512, 0.3001, 0.8256, 0.3756, 0.8256, 0.3756, 0.827, 0.3001, 0.827, 0.7863, 0.6921, 0.8087, 0.6926, 0.8087, 0.7681, 0.7863, 0.7676, 0.6581, 0.9831, 0.7336, 0.9831, 0.7336, 0.9862, 0.6581, 0.9862, 0.9926, 0.5655, 0.9926, 0.5432, 0.9957, 0.5434, 0.9957, 0.5658, 0.6031, 0.9912, 0.5276, 0.9912, 0.5276, 0.9881, 0.6031, 0.9881, 0.7863, 0.7705, 0.8074, 0.7709, 0.8074, 0.8464, 0.7863, 0.846, 0.2965, 0.9943, 0.2965, 0.9732, 0.3007, 0.9727, 0.3007, 0.9937, 0.4548, 0.8182, 0.3792, 0.8182, 0.3792, 0.814, 0.4548, 0.814, 0.3001, 0.8127, 0.3756, 0.8127, 0.3756, 0.8169, 0.3001, 0.8169, 0.9574, 0.37, 0.9788, 0.37, 0.9788, 0.4204, 0.9574, 0.4203, 1.003, 0.4628, 1.003, 0.4841, 0.9771, 0.483, 0.978, 0.4629, 0.3792, 0.8205, 0.4296, 0.8205, 0.4296, 0.8267, 0.3792, 0.8267, 0.9692, 0.4597, 0.9189, 0.4597, 0.9189, 0.4535, 0.9692, 0.4535, 0.975, 0.3415, 0.975, 0.3676, 0.9689, 0.3674, 0.9689, 0.3414, 0.9821, 0.9858, 0.9821, 0.9645, 0.9883, 0.9637, 0.9883, 0.9851, 0.9765, 0.8784, 0.9531, 0.8784, 0.9531, 0.828, 0.9765, 0.8281, 0.4271, 0.9227, 0.4505, 0.9227, 0.4505, 0.9479, 0.4282, 0.9487, 0.9789, 0.8783, 0.9789, 0.8522, 0.9845, 0.8523, 0.9845, 0.8784, 0.9967, 0.6754, 0.9967, 0.7258, 0.9911, 0.7258, 0.9911, 0.6754, 0.9837, 0.6479, 0.9837, 0.6731, 0.9781, 0.6731, 0.9781, 0.6479, 0.5137, 0.9931, 0.5137, 0.9708, 0.5193, 0.9704, 0.5193, 0.9927, 0.8102, 0.6897, 0.7863, 0.6897, 0.7863, 0.6142, 0.8102, 0.6142, 0.9911, 0.7521, 0.9911, 0.7283, 0.9951, 0.7281, 0.9951, 0.752, 0.9711, 0.7525, 0.9711, 0.7286, 0.9751, 0.7288, 0.9751, 0.7526, 0.8138, 0.7705, 0.8138, 0.846, 0.8097, 0.846, 0.8097, 0.7705, 0.269, 0.6814, 0.2929, 0.6815, 0.2929, 0.757, 0.269, 0.7569, 0.9902, 0.3449, 0.9902, 0.4204, 0.9811, 0.4204, 0.9811, 0.3449, 0.9575, 0.3652, 0.9575, 0.3414, 0.9665, 0.3417, 0.9665, 0.3656, 0.9816, 0.1337, 0.9816, 0.05813, 0.9907, 0.05813, 0.9907, 0.1337, 0.4337, 0.5252, 0.4579, 0.5253, 0.4579, 0.6008, 0.4337, 0.6007, 0.3095, 0.9969, 0.3095, 0.9728, 0.3127, 0.9727, 0.3127, 0.9968, 0.9969, 0.5929, 0.9969, 0.5688, 1.0, 0.5689, 1.0, 0.593, 0.5113, 0.8436, 0.5113, 0.9191, 0.5081, 0.9191, 0.5081, 0.8436, 0.9562, 0.05565, 0.9562, 0.005304, 0.9796, 0.005435, 0.9796, 0.05578, 0.3445, 0.9727, 0.3445, 0.996, 0.3185, 0.994, 0.3193, 0.9728, 0.9974, 0.3936, 0.9974, 0.3724, 1.001, 0.3725, 1.001, 0.3937, 0.5076, 0.9996, 0.5076, 0.9762, 0.5109, 0.9761, 0.5109, 0.9994, 0.6054, 0.9911, 0.6558, 0.9911, 0.6558, 0.9943, 0.6054, 0.9943, 0.5216, 0.9965, 0.5216, 0.9704, 0.5249, 0.9705, 0.5249, 0.9966, 0.6851, 0.01374, 0.7218, 0.01289, 0.7218, 0.466, 0.6851, 0.4669, 0.7176, 0.01533, 0.7176, 0.4684, 0.7078, 0.4684, 0.7078, 0.01533, 0.9648, 0.911, 0.9648, 0.9614, 0.957, 0.9537, 0.957, 0.917, 0.7165, 0.01852, 0.7165, 0.4716, 0.7056, 0.4708, 0.7056, 0.01766, 0.6905, 0.2865, 0.7248, 0.2865, 0.7248, 0.362, 0.6905, 0.3621, 0.7144, 0.4604, 0.7144, 0.4261, 0.7169, 0.4262, 0.7169, 0.4605, 0.7068, 0.1799, 0.7068, 0.1456, 0.7093, 0.1456, 0.7093, 0.1799, 0.692, 0.1733, 0.7263, 0.1733, 0.7263, 0.2488, 0.692, 0.2489, 0.7156, 0.4011, 0.7156, 0.4354, 0.7131, 0.4354, 0.7131, 0.4011, 0.6874, 0.4195, 0.6874, 0.3852, 0.6899, 0.3852, 0.6899, 0.4195, 0.7245, 0.4432, 0.6902, 0.4433, 0.6902, 0.3677, 0.7245, 0.3677, 0.6938, 0.4738, 0.6963, 0.4738, 0.6963, 0.4824, 0.6938, 0.4824, 0.7211, 0.3382, 0.7236, 0.3381, 0.7236, 0.3488, 0.7211, 0.3488, 0.9969, 0.005304, 0.9969, 0.05565, 0.9916, 0.04884, 0.9916, 0.01454, 0.7299, 0.4088, 0.7324, 0.4088, 0.7324, 0.4175, 0.7299, 0.4175, 0.6987, 0.4738, 0.7012, 0.4738, 0.7012, 0.4824, 0.6987, 0.4824, 0.6948, 0.4192, 0.6923, 0.4192, 0.6923, 0.4086, 0.6948, 0.4085, 0.704, 0.1842, 0.704, 0.2597, 0.6954, 0.2597, 0.6954, 0.1842, 0.7066, 0.3416, 0.7066, 0.4171, 0.6979, 0.4171, 0.6979, 0.3416, 0.9971, 0.7736, 0.9971, 0.824, 0.9918, 0.8147, 0.9917, 0.7804, 0.6924, 0.4707, 0.6924, 0.01756, 0.7212, 0.01658, 0.7212, 0.4697, 0.9745, 0.911, 0.9745, 0.9614, 0.9681, 0.9507, 0.9672, 0.9219, 0.9892, 0.005304, 0.9892, 0.05565, 0.9819, 0.04476, 0.9828, 0.01593, 0.6955, 0.4697, 0.6955, 0.01658, 0.7078, 0.01865, 0.7078, 0.4717, 0.7196, 0.2807, 0.7196, 0.2438, 0.7221, 0.2438, 0.7221, 0.2807, 0.6963, 0.2603, 0.7332, 0.2597, 0.7332, 0.3352, 0.6963, 0.3358, 0.7068, 0.1432, 0.7068, 0.1063, 0.7093, 0.1064, 0.7093, 0.1433, 0.7144, 0.4238, 0.7144, 0.3869, 0.7169, 0.3869, 0.7169, 0.4238, 0.6892, 0.1309, 0.7261, 0.1303, 0.7261, 0.2058, 0.6892, 0.2064, 0.6906, 0.04844, 0.7275, 0.04788, 0.7275, 0.1234, 0.6906, 0.124, 0.7196, 0.2414, 0.7196, 0.2045, 0.7221, 0.2045, 0.7221, 0.2414, 0.6857, 0.05068, 0.6882, 0.05064, 0.6882, 0.06156, 0.6857, 0.06159, 0.7129, 0.4189, 0.7104, 0.419, 0.7104, 0.4089, 0.7129, 0.4088, 0.6823, 0.28, 0.6823, 0.2045, 0.6932, 0.2046, 0.6932, 0.2802, 0.6897, 0.3122, 0.6872, 0.3122, 0.6872, 0.3013, 0.6897, 0.3013, 0.5222, 0.9177, 0.5222, 0.9681, 0.5137, 0.9626, 0.5147, 0.9257, 0.6831, 0.3378, 0.6856, 0.3377, 0.6856, 0.3487, 0.6831, 0.3487, 0.7032, 0.278, 0.7032, 0.3535, 0.6923, 0.3534, 0.6923, 0.2778, 0.7178, 0.4189, 0.7153, 0.419, 0.7153, 0.4089, 0.7178, 0.4088, 0.6964, 0.3447, 0.6964, 0.2692, 0.7065, 0.2696, 0.7065, 0.3451])
me_cube.materials.append(mat_material)
me_cube.use_remesh_preserve_volume = False
me_cube.use_remesh_preserve_attributes = False
me_cube.use_mirror_vertex_groups = False
me_cube.update()

# ---- objects
ob_table = bpy.data.objects.new('Table', me_cube)

# ---- transforms, parenting, visibility, modifiers, constraints
ob_table.location = (0.0, 0.0, 0.0)
ob_table.lock_rotations_4d = False
ob_table.empty_display_type = 'ARROWS'
ob_table.lineart.crease_threshold = 0.0

# ---- collection membership
scene.collection.objects.link(ob_table)

# ---- scene / render settings (as saved in the file)
scene.frame_start = 1; scene.frame_end = 250; scene.frame_set(13)
scene.render.engine = 'BLENDER_EEVEE_NEXT'
scene.cycles.use_denoising = False
scene.cycles.samples = 128
scene.cycles.sampling_pattern = 'TABULATED_SOBOL'
scene.cycles.use_adaptive_sampling = False
scene.cycles.use_light_tree = False
scene.view_settings.view_transform = 'Filmic'
bpy.context.view_layer.update()

# ---- added for rendering (the .blend has no active camera and no usable light): camera, sun
cam_auto = bpy.data.cameras.new('AutoCamera')
cam_auto.lens = 50.0
cam_auto.sensor_width = 36.0
cam_auto.clip_end = 1000.0
ob_auto_camera = bpy.data.objects.new('AutoCamera', cam_auto)
scene.collection.objects.link(ob_auto_camera)
ob_auto_camera.location = (2.0876, -1.62163, 1.59607)
ob_auto_camera.rotation_euler = (1.09748, -7.21219e-08, 0.694738)
scene.camera = ob_auto_camera
light_auto_sun = bpy.data.lights.new('AutoSun', 'SUN')
light_auto_sun.energy = 3.0
light_auto_sun.angle = 0.0523599
ob_auto_sun = bpy.data.objects.new('AutoSun', light_auto_sun)
scene.collection.objects.link(ob_auto_sun)
ob_auto_sun.rotation_euler = (0.872665, 0.174533, 0.523599)
bpy.context.view_layer.update()
